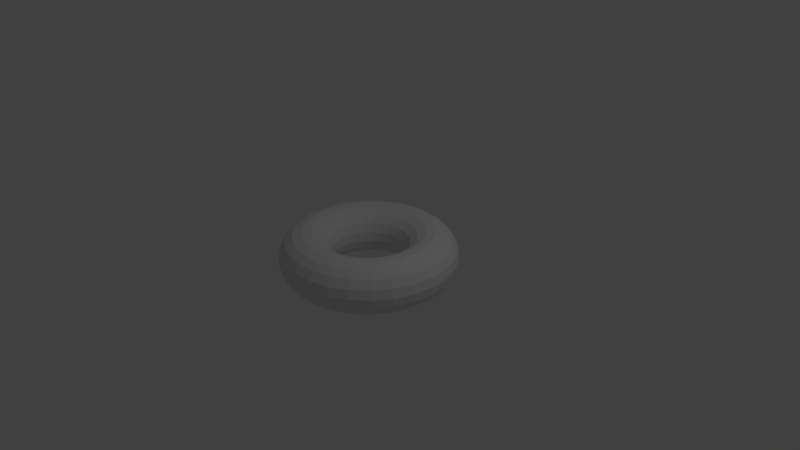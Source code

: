 # Source: torso2.blend  (saved by Blender 2.79.0; exported with 4.5.12 LTS)
import bpy
from mathutils import Matrix  # noqa: F401  (used for matrix-valued properties, if any)

bpy.ops.wm.read_factory_settings(use_empty=True)
scene = bpy.context.scene
scene.name = 'Scene'

# ---- collections
col_collection_1 = bpy.data.collections.new('Collection 1'); scene.collection.children.link(col_collection_1)

# ---- world
world_world = bpy.data.worlds.new('World'); scene.world = world_world
world_world.color = (0.05088, 0.05088, 0.05088)
world_world.use_sun_shadow = False
world_world.sun_shadow_jitter_overblur = 0.0
world_world.cycles.sampling_method = 'MANUAL'

# ---- cameras
cam_camera = bpy.data.cameras.new('Camera')
cam_camera.clip_end = 100.0
cam_camera.lens = 35.0
cam_camera.sensor_width = 32.0
cam_camera.sensor_height = 18.0
cam_camera.ortho_scale = 7.314
cam_camera.dof.focus_distance = 0.0
cam_camera.dof.aperture_fstop = 128.0

# ---- lights
light_lamp = bpy.data.lights.new('Lamp', 'POINT')
light_lamp.transmission_factor = 0.0
light_lamp.cutoff_distance = 30.0
light_lamp.energy = 100.0
light_lamp.shadow_buffer_clip_start = 1.001
light_lamp.shadow_soft_size = 0.1
light_lamp.shadow_maximum_resolution = 0.006
light_lamp.use_absolute_resolution = True

# ---- meshes
me_torus_001 = bpy.data.meshes.new('Torus.001')
me_torus_001.from_pydata([(1.16, 0.0, 0.0), (1.137, 0.0, 0.1228), (1.071, 0.0, 0.2291), (0.9716, 0.0, 0.3044), (0.8514, 0.0, 0.3385), (0.727, 0.0, 0.327), (0.6151, 0.0, 0.2713), (0.5309, 0.0, 0.179), (0.4858, 0.0, 0.06247), (0.4858, 0.0, -0.06247), (0.5309, 0.0, -0.179), (0.6151, 0.0, -0.2713), (0.727, 0.0, -0.327), (0.8514, 0.0, -0.3385), (0.9716, 0.0, -0.3044), (1.071, 0.0, -0.2291), (1.137, 0.0, -0.1228), (1.129, 0.2675, 0.0), (1.106, 0.2622, 0.1228), (1.042, 0.2471, 0.2291), (0.9454, 0.2241, 0.3044), (0.8284, 0.1963, 0.3385), (0.7074, 0.1676, 0.327), (0.5985, 0.1419, 0.2713), (0.5166, 0.1224, 0.179), (0.4727, 0.112, 0.06247), (0.4727, 0.112, -0.06247), (0.5166, 0.1224, -0.179), (0.5985, 0.1419, -0.2713), (0.7074, 0.1676, -0.327), (0.8284, 0.1963, -0.3385), (0.9454, 0.2241, -0.3044), (1.042, 0.2471, -0.2291), (1.106, 0.2622, -0.1228), (1.037, 0.5206, 0.0), (1.016, 0.5103, 0.1228), (0.9573, 0.4808, 0.2291), (0.8682, 0.436, 0.3044), (0.7608, 0.3821, 0.3385), (0.6496, 0.3263, 0.327), (0.5497, 0.2761, 0.2713), (0.4745, 0.2383, 0.179), (0.4341, 0.218, 0.06247), (0.4341, 0.218, -0.06247), (0.4745, 0.2383, -0.179), (0.5497, 0.2761, -0.2713), (0.6496, 0.3263, -0.327), (0.7608, 0.3821, -0.3385), (0.8682, 0.436, -0.3044), (0.9573, 0.4808, -0.2291), (1.016, 0.5103, -0.1228), (0.8886, 0.7456, 0.0), (0.871, 0.7309, 0.1228), (0.8206, 0.6886, 0.2291), (0.7443, 0.6245, 0.3044), (0.6522, 0.5473, 0.3385), (0.5569, 0.4673, 0.327), (0.4712, 0.3954, 0.2713), (0.4067, 0.3413, 0.179), (0.3721, 0.3123, 0.06247), (0.3721, 0.3123, -0.06247), (0.4067, 0.3413, -0.179), (0.4712, 0.3954, -0.2713), (0.5569, 0.4673, -0.327), (0.6522, 0.5473, -0.3385), (0.7443, 0.6245, -0.3044), (0.8206, 0.6886, -0.2291), (0.871, 0.7309, -0.1228), (0.6927, 0.9305, 0.0), (0.679, 0.912, 0.1228), (0.6397, 0.8593, 0.2291), (0.5802, 0.7793, 0.3044), (0.5084, 0.6829, 0.3385), (0.4341, 0.5831, 0.327), (0.3673, 0.4934, 0.2713), (0.317, 0.4259, 0.179), (0.2901, 0.3897, 0.06247), (0.2901, 0.3897, -0.06247), (0.317, 0.4259, -0.179), (0.3673, 0.4934, -0.2713), (0.4341, 0.5831, -0.327), (0.5084, 0.6829, -0.3385), (0.5802, 0.7793, -0.3044), (0.6397, 0.8593, -0.2291), (0.679, 0.912, -0.1228), (0.4595, 1.065, 0.0), (0.4504, 1.044, 0.1228), (0.4243, 0.9837, 0.2291), (0.3848, 0.8921, 0.3044), (0.3372, 0.7817, 0.3385), (0.2879, 0.6675, 0.327), (0.2436, 0.5648, 0.2713), (0.2103, 0.4875, 0.179), (0.1924, 0.4461, 0.06247), (0.1924, 0.4461, -0.06247), (0.2103, 0.4875, -0.179), (0.2436, 0.5648, -0.2713), (0.2879, 0.6675, -0.327), (0.3372, 0.7817, -0.3385), (0.3848, 0.8921, -0.3044), (0.4243, 0.9837, -0.2291), (0.4504, 1.044, -0.1228), (0.2014, 1.142, 0.0), (0.1974, 1.12, 0.1228), (0.186, 1.055, 0.2291), (0.1687, 0.9568, 0.3044), (0.1478, 0.8384, 0.3385), (0.1262, 0.7159, 0.327), (0.1068, 0.6058, 0.2713), (0.09219, 0.5229, 0.179), (0.08436, 0.4784, 0.06247), (0.08436, 0.4784, -0.06247), (0.09219, 0.5229, -0.179), (0.1068, 0.6058, -0.2713), (0.1262, 0.7159, -0.327), (0.1478, 0.8384, -0.3385), (0.1687, 0.9568, -0.3044), (0.186, 1.055, -0.2291), (0.1974, 1.12, -0.1228), (-0.06745, 1.158, 0.0), (-0.06611, 1.135, 0.1228), (-0.06229, 1.069, 0.2291), (-0.05649, 0.9699, 0.3044), (-0.0495, 0.8499, 0.3385), (-0.04227, 0.7257, 0.327), (-0.03577, 0.6141, 0.2713), (-0.03087, 0.53, 0.179), (-0.02825, 0.485, 0.06247), (-0.02825, 0.485, -0.06247), (-0.03087, 0.53, -0.179), (-0.03577, 0.6141, -0.2713), (-0.04227, 0.7257, -0.327), (-0.0495, 0.8499, -0.3385), (-0.05649, 0.9699, -0.3044), (-0.06229, 1.069, -0.2291), (-0.06611, 1.135, -0.1228), (-0.3327, 1.111, 0.0), (-0.3261, 1.089, 0.1228), (-0.3072, 1.026, 0.2291), (-0.2786, 0.9307, 0.3044), (-0.2442, 0.8156, 0.3385), (-0.2085, 0.6964, 0.327), (-0.1764, 0.5893, 0.2713), (-0.1523, 0.5086, 0.179), (-0.1393, 0.4654, 0.06247), (-0.1393, 0.4654, -0.06247), (-0.1523, 0.5086, -0.179), (-0.1764, 0.5893, -0.2713), (-0.2085, 0.6964, -0.327), (-0.2442, 0.8156, -0.3385), (-0.2786, 0.9307, -0.3044), (-0.3072, 1.026, -0.2291), (-0.3261, 1.089, -0.1228), (-0.58, 1.005, 0.0), (-0.5685, 0.9847, 0.1228), (-0.5356, 0.9277, 0.2291), (-0.4858, 0.8414, 0.3044), (-0.4257, 0.7373, 0.3385), (-0.3635, 0.6296, 0.327), (-0.3076, 0.5327, 0.2713), (-0.2655, 0.4598, 0.179), (-0.2429, 0.4207, 0.06247), (-0.2429, 0.4207, -0.06247), (-0.2655, 0.4598, -0.179), (-0.3076, 0.5327, -0.2713), (-0.3635, 0.6296, -0.327), (-0.4257, 0.7373, -0.3385), (-0.4858, 0.8414, -0.3044), (-0.5356, 0.9277, -0.2291), (-0.5685, 0.9847, -0.1228), (-0.796, 0.8438, 0.0), (-0.7803, 0.8271, 0.1228), (-0.7351, 0.7792, 0.2291), (-0.6667, 0.7067, 0.3044), (-0.5842, 0.6193, 0.3385), (-0.4989, 0.5288, 0.327), (-0.4221, 0.4474, 0.2713), (-0.3643, 0.3862, 0.179), (-0.3334, 0.3534, 0.06247), (-0.3334, 0.3534, -0.06247), (-0.3643, 0.3862, -0.179), (-0.4221, 0.4474, -0.2713), (-0.4989, 0.5288, -0.327), (-0.5842, 0.6193, -0.3385), (-0.6667, 0.7067, -0.3044), (-0.7351, 0.7792, -0.2291), (-0.7803, 0.8271, -0.1228), (-0.9692, 0.6374, 0.0), (-0.95, 0.6248, 0.1228), (-0.895, 0.5887, 0.2291), (-0.8117, 0.5339, 0.3044), (-0.7113, 0.4678, 0.3385), (-0.6074, 0.3995, 0.327), (-0.5139, 0.338, 0.2713), (-0.4436, 0.2917, 0.179), (-0.4059, 0.2669, 0.06247), (-0.4059, 0.2669, -0.06247), (-0.4436, 0.2917, -0.179), (-0.5139, 0.338, -0.2713), (-0.6074, 0.3995, -0.327), (-0.7113, 0.4678, -0.3385), (-0.8117, 0.5339, -0.3044), (-0.895, 0.5887, -0.2291), (-0.95, 0.6248, -0.1228), (-1.09, 0.3967, 0.0), (-1.068, 0.3889, 0.1228), (-1.007, 0.3664, 0.2291), (-0.913, 0.3323, 0.3044), (-0.8, 0.2912, 0.3385), (-0.6831, 0.2486, 0.327), (-0.578, 0.2104, 0.2713), (-0.4989, 0.1816, 0.179), (-0.4565, 0.1661, 0.06247), (-0.4565, 0.1661, -0.06247), (-0.4989, 0.1816, -0.179), (-0.578, 0.2104, -0.2713), (-0.6831, 0.2486, -0.327), (-0.8, 0.2912, -0.3385), (-0.913, 0.3323, -0.3044), (-1.007, 0.3664, -0.2291), (-1.068, 0.3889, -0.1228), (-1.152, 0.1347, 0.0), (-1.129, 0.132, 0.1228), (-1.064, 0.1244, 0.2291), (-0.965, 0.1128, 0.3044), (-0.8456, 0.09884, 0.3385), (-0.722, 0.08439, 0.327), (-0.6109, 0.07141, 0.2713), (-0.5273, 0.06164, 0.179), (-0.4825, 0.0564, 0.06247), (-0.4825, 0.0564, -0.06247), (-0.5273, 0.06164, -0.179), (-0.6109, 0.07141, -0.2713), (-0.722, 0.08439, -0.327), (-0.8456, 0.09884, -0.3385), (-0.965, 0.1128, -0.3044), (-1.064, 0.1244, -0.2291), (-1.129, 0.132, -0.1228), (-1.152, -0.1347, 0.0), (-1.129, -0.132, 0.1228), (-1.064, -0.1244, 0.2291), (-0.965, -0.1128, 0.3044), (-0.8456, -0.09884, 0.3385), (-0.722, -0.08439, 0.327), (-0.6109, -0.07141, 0.2713), (-0.5273, -0.06164, 0.179), (-0.4825, -0.0564, 0.06247), (-0.4825, -0.0564, -0.06247), (-0.5273, -0.06164, -0.179), (-0.6109, -0.07141, -0.2713), (-0.722, -0.08439, -0.327), (-0.8456, -0.09884, -0.3385), (-0.965, -0.1128, -0.3044), (-1.064, -0.1244, -0.2291), (-1.129, -0.132, -0.1228), (-1.09, -0.3967, 0.0), (-1.068, -0.3889, 0.1228), (-1.007, -0.3664, 0.2291), (-0.913, -0.3323, 0.3044), (-0.8, -0.2912, 0.3385), (-0.6831, -0.2486, 0.327), (-0.578, -0.2104, 0.2713), (-0.4989, -0.1816, 0.179), (-0.4565, -0.1661, 0.06247), (-0.4565, -0.1661, -0.06247), (-0.4989, -0.1816, -0.179), (-0.578, -0.2104, -0.2713), (-0.6831, -0.2486, -0.327), (-0.8, -0.2912, -0.3385), (-0.913, -0.3323, -0.3044), (-1.007, -0.3664, -0.2291), (-1.068, -0.3889, -0.1228), (-0.9692, -0.6374, 0.0), (-0.95, -0.6248, 0.1228), (-0.895, -0.5887, 0.2291), (-0.8117, -0.5339, 0.3044), (-0.7113, -0.4678, 0.3385), (-0.6074, -0.3995, 0.327), (-0.5139, -0.338, 0.2713), (-0.4436, -0.2917, 0.179), (-0.4059, -0.2669, 0.06247), (-0.4059, -0.2669, -0.06247), (-0.4436, -0.2917, -0.179), (-0.5139, -0.338, -0.2713), (-0.6074, -0.3995, -0.327), (-0.7113, -0.4678, -0.3385), (-0.8117, -0.5339, -0.3044), (-0.895, -0.5887, -0.2291), (-0.95, -0.6248, -0.1228), (-0.796, -0.8438, 0.0), (-0.7803, -0.8271, 0.1228), (-0.7351, -0.7792, 0.2291), (-0.6667, -0.7067, 0.3044), (-0.5842, -0.6193, 0.3385), (-0.4989, -0.5288, 0.327), (-0.4221, -0.4474, 0.2713), (-0.3643, -0.3862, 0.179), (-0.3334, -0.3534, 0.06247), (-0.3334, -0.3534, -0.06247), (-0.3643, -0.3862, -0.179), (-0.4221, -0.4474, -0.2713), (-0.4989, -0.5288, -0.327), (-0.5842, -0.6193, -0.3385), (-0.6667, -0.7067, -0.3044), (-0.7351, -0.7792, -0.2291), (-0.7803, -0.8271, -0.1228), (-0.58, -1.005, 0.0), (-0.5685, -0.9847, 0.1228), (-0.5356, -0.9277, 0.2291), (-0.4858, -0.8414, 0.3044), (-0.4257, -0.7373, 0.3385), (-0.3635, -0.6296, 0.327), (-0.3076, -0.5327, 0.2713), (-0.2655, -0.4598, 0.179), (-0.2429, -0.4207, 0.06247), (-0.2429, -0.4207, -0.06247), (-0.2655, -0.4598, -0.179), (-0.3076, -0.5327, -0.2713), (-0.3635, -0.6296, -0.327), (-0.4257, -0.7373, -0.3385), (-0.4858, -0.8414, -0.3044), (-0.5356, -0.9277, -0.2291), (-0.5685, -0.9847, -0.1228), (-0.3327, -1.111, 0.0), (-0.3261, -1.089, 0.1228), (-0.3072, -1.026, 0.2291), (-0.2786, -0.9307, 0.3044), (-0.2442, -0.8156, 0.3385), (-0.2085, -0.6964, 0.327), (-0.1764, -0.5893, 0.2713), (-0.1523, -0.5086, 0.179), (-0.1393, -0.4654, 0.06247), (-0.1393, -0.4654, -0.06247), (-0.1523, -0.5086, -0.179), (-0.1764, -0.5893, -0.2713), (-0.2085, -0.6964, -0.327), (-0.2442, -0.8156, -0.3385), (-0.2786, -0.9307, -0.3044), (-0.3072, -1.026, -0.2291), (-0.3261, -1.089, -0.1228), (-0.06745, -1.158, 0.0), (-0.06611, -1.135, 0.1228), (-0.06229, -1.069, 0.2291), (-0.05649, -0.9699, 0.3044), (-0.0495, -0.8499, 0.3385), (-0.04227, -0.7257, 0.327), (-0.03577, -0.6141, 0.2713), (-0.03087, -0.53, 0.179), (-0.02825, -0.485, 0.06247), (-0.02825, -0.485, -0.06247), (-0.03087, -0.53, -0.179), (-0.03577, -0.6141, -0.2713), (-0.04227, -0.7257, -0.327), (-0.0495, -0.8499, -0.3385), (-0.05649, -0.9699, -0.3044), (-0.06229, -1.069, -0.2291), (-0.06611, -1.135, -0.1228), (0.2014, -1.142, 0.0), (0.1974, -1.12, 0.1228), (0.186, -1.055, 0.2291), (0.1687, -0.9568, 0.3044), (0.1478, -0.8384, 0.3385), (0.1262, -0.7159, 0.327), (0.1068, -0.6058, 0.2713), (0.09219, -0.5229, 0.179), (0.08436, -0.4784, 0.06247), (0.08436, -0.4784, -0.06247), (0.09219, -0.5229, -0.179), (0.1068, -0.6058, -0.2713), (0.1262, -0.7159, -0.327), (0.1478, -0.8384, -0.3385), (0.1687, -0.9568, -0.3044), (0.186, -1.055, -0.2291), (0.1974, -1.12, -0.1228), (0.4595, -1.065, 0.0), (0.4504, -1.044, 0.1228), (0.4243, -0.9837, 0.2291), (0.3848, -0.8921, 0.3044), (0.3372, -0.7817, 0.3385), (0.2879, -0.6675, 0.327), (0.2436, -0.5648, 0.2713), (0.2103, -0.4875, 0.179), (0.1924, -0.4461, 0.06247), (0.1924, -0.4461, -0.06247), (0.2103, -0.4875, -0.179), (0.2436, -0.5648, -0.2713), (0.2879, -0.6675, -0.327), (0.3372, -0.7817, -0.3385), (0.3848, -0.8921, -0.3044), (0.4243, -0.9837, -0.2291), (0.4504, -1.044, -0.1228), (0.6927, -0.9305, 0.0), (0.679, -0.912, 0.1228), (0.6397, -0.8593, 0.2291), (0.5802, -0.7793, 0.3044), (0.5084, -0.6829, 0.3385), (0.4341, -0.5831, 0.327), (0.3673, -0.4934, 0.2713), (0.317, -0.4259, 0.179), (0.2901, -0.3897, 0.06247), (0.2901, -0.3897, -0.06247), (0.317, -0.4259, -0.179), (0.3673, -0.4934, -0.2713), (0.4341, -0.5831, -0.327), (0.5084, -0.6829, -0.3385), (0.5802, -0.7793, -0.3044), (0.6397, -0.8593, -0.2291), (0.679, -0.912, -0.1228), (0.8886, -0.7456, 0.0), (0.871, -0.7309, 0.1228), (0.8206, -0.6886, 0.2291), (0.7443, -0.6245, 0.3044), (0.6522, -0.5473, 0.3385), (0.5569, -0.4673, 0.327), (0.4712, -0.3954, 0.2713), (0.4067, -0.3413, 0.179), (0.3721, -0.3123, 0.06247), (0.3721, -0.3123, -0.06247), (0.4067, -0.3413, -0.179), (0.4712, -0.3954, -0.2713), (0.5569, -0.4673, -0.327), (0.6522, -0.5473, -0.3385), (0.7443, -0.6245, -0.3044), (0.8206, -0.6886, -0.2291), (0.871, -0.7309, -0.1228), (1.037, -0.5206, 0.0), (1.016, -0.5103, 0.1228), (0.9573, -0.4808, 0.2291), (0.8682, -0.436, 0.3044), (0.7608, -0.3821, 0.3385), (0.6496, -0.3263, 0.327), (0.5497, -0.2761, 0.2713), (0.4745, -0.2383, 0.179), (0.4341, -0.218, 0.06247), (0.4341, -0.218, -0.06247), (0.4745, -0.2383, -0.179), (0.5497, -0.2761, -0.2713), (0.6496, -0.3263, -0.327), (0.7608, -0.3821, -0.3385), (0.8682, -0.436, -0.3044), (0.9573, -0.4808, -0.2291), (1.016, -0.5103, -0.1228), (1.129, -0.2675, 0.0), (1.106, -0.2622, 0.1228), (1.042, -0.2471, 0.2291), (0.9454, -0.2241, 0.3044), (0.8284, -0.1963, 0.3385), (0.7074, -0.1676, 0.327), (0.5985, -0.1419, 0.2713), (0.5166, -0.1224, 0.179), (0.4727, -0.112, 0.06247), (0.4727, -0.112, -0.06247), (0.5166, -0.1224, -0.179), (0.5985, -0.1419, -0.2713), (0.7074, -0.1676, -0.327), (0.8284, -0.1963, -0.3385), (0.9454, -0.2241, -0.3044), (1.042, -0.2471, -0.2291), (1.106, -0.2622, -0.1228)], [], [(0, 17, 18, 1), (1, 18, 19, 2), (2, 19, 20, 3), (3, 20, 21, 4), (4, 21, 22, 5), (5, 22, 23, 6), (6, 23, 24, 7), (7, 24, 25, 8), (8, 25, 26, 9), (9, 26, 27, 10), (10, 27, 28, 11), (11, 28, 29, 12), (12, 29, 30, 13), (13, 30, 31, 14), (14, 31, 32, 15), (15, 32, 33, 16), (16, 33, 17, 0), (17, 34, 35, 18), (18, 35, 36, 19), (19, 36, 37, 20), (20, 37, 38, 21), (21, 38, 39, 22), (22, 39, 40, 23), (23, 40, 41, 24), (24, 41, 42, 25), (25, 42, 43, 26), (26, 43, 44, 27), (27, 44, 45, 28), (28, 45, 46, 29), (29, 46, 47, 30), (30, 47, 48, 31), (31, 48, 49, 32), (32, 49, 50, 33), (33, 50, 34, 17), (34, 51, 52, 35), (35, 52, 53, 36), (36, 53, 54, 37), (37, 54, 55, 38), (38, 55, 56, 39), (39, 56, 57, 40), (40, 57, 58, 41), (41, 58, 59, 42), (42, 59, 60, 43), (43, 60, 61, 44), (44, 61, 62, 45), (45, 62, 63, 46), (46, 63, 64, 47), (47, 64, 65, 48), (48, 65, 66, 49), (49, 66, 67, 50), (50, 67, 51, 34), (51, 68, 69, 52), (52, 69, 70, 53), (53, 70, 71, 54), (54, 71, 72, 55), (55, 72, 73, 56), (56, 73, 74, 57), (57, 74, 75, 58), (58, 75, 76, 59), (59, 76, 77, 60), (60, 77, 78, 61), (61, 78, 79, 62), (62, 79, 80, 63), (63, 80, 81, 64), (64, 81, 82, 65), (65, 82, 83, 66), (66, 83, 84, 67), (67, 84, 68, 51), (68, 85, 86, 69), (69, 86, 87, 70), (70, 87, 88, 71), (71, 88, 89, 72), (72, 89, 90, 73), (73, 90, 91, 74), (74, 91, 92, 75), (75, 92, 93, 76), (76, 93, 94, 77), (77, 94, 95, 78), (78, 95, 96, 79), (79, 96, 97, 80), (80, 97, 98, 81), (81, 98, 99, 82), (82, 99, 100, 83), (83, 100, 101, 84), (84, 101, 85, 68), (85, 102, 103, 86), (86, 103, 104, 87), (87, 104, 105, 88), (88, 105, 106, 89), (89, 106, 107, 90), (90, 107, 108, 91), (91, 108, 109, 92), (92, 109, 110, 93), (93, 110, 111, 94), (94, 111, 112, 95), (95, 112, 113, 96), (96, 113, 114, 97), (97, 114, 115, 98), (98, 115, 116, 99), (99, 116, 117, 100), (100, 117, 118, 101), (101, 118, 102, 85), (102, 119, 120, 103), (103, 120, 121, 104), (104, 121, 122, 105), (105, 122, 123, 106), (106, 123, 124, 107), (107, 124, 125, 108), (108, 125, 126, 109), (109, 126, 127, 110), (110, 127, 128, 111), (111, 128, 129, 112), (112, 129, 130, 113), (113, 130, 131, 114), (114, 131, 132, 115), (115, 132, 133, 116), (116, 133, 134, 117), (117, 134, 135, 118), (118, 135, 119, 102), (119, 136, 137, 120), (120, 137, 138, 121), (121, 138, 139, 122), (122, 139, 140, 123), (123, 140, 141, 124), (124, 141, 142, 125), (125, 142, 143, 126), (126, 143, 144, 127), (127, 144, 145, 128), (128, 145, 146, 129), (129, 146, 147, 130), (130, 147, 148, 131), (131, 148, 149, 132), (132, 149, 150, 133), (133, 150, 151, 134), (134, 151, 152, 135), (135, 152, 136, 119), (136, 153, 154, 137), (137, 154, 155, 138), (138, 155, 156, 139), (139, 156, 157, 140), (140, 157, 158, 141), (141, 158, 159, 142), (142, 159, 160, 143), (143, 160, 161, 144), (144, 161, 162, 145), (145, 162, 163, 146), (146, 163, 164, 147), (147, 164, 165, 148), (148, 165, 166, 149), (149, 166, 167, 150), (150, 167, 168, 151), (151, 168, 169, 152), (152, 169, 153, 136), (153, 170, 171, 154), (154, 171, 172, 155), (155, 172, 173, 156), (156, 173, 174, 157), (157, 174, 175, 158), (158, 175, 176, 159), (159, 176, 177, 160), (160, 177, 178, 161), (161, 178, 179, 162), (162, 179, 180, 163), (163, 180, 181, 164), (164, 181, 182, 165), (165, 182, 183, 166), (166, 183, 184, 167), (167, 184, 185, 168), (168, 185, 186, 169), (169, 186, 170, 153), (170, 187, 188, 171), (171, 188, 189, 172), (172, 189, 190, 173), (173, 190, 191, 174), (174, 191, 192, 175), (175, 192, 193, 176), (176, 193, 194, 177), (177, 194, 195, 178), (178, 195, 196, 179), (179, 196, 197, 180), (180, 197, 198, 181), (181, 198, 199, 182), (182, 199, 200, 183), (183, 200, 201, 184), (184, 201, 202, 185), (185, 202, 203, 186), (186, 203, 187, 170), (187, 204, 205, 188), (188, 205, 206, 189), (189, 206, 207, 190), (190, 207, 208, 191), (191, 208, 209, 192), (192, 209, 210, 193), (193, 210, 211, 194), (194, 211, 212, 195), (195, 212, 213, 196), (196, 213, 214, 197), (197, 214, 215, 198), (198, 215, 216, 199), (199, 216, 217, 200), (200, 217, 218, 201), (201, 218, 219, 202), (202, 219, 220, 203), (203, 220, 204, 187), (204, 221, 222, 205), (205, 222, 223, 206), (206, 223, 224, 207), (207, 224, 225, 208), (208, 225, 226, 209), (209, 226, 227, 210), (210, 227, 228, 211), (211, 228, 229, 212), (212, 229, 230, 213), (213, 230, 231, 214), (214, 231, 232, 215), (215, 232, 233, 216), (216, 233, 234, 217), (217, 234, 235, 218), (218, 235, 236, 219), (219, 236, 237, 220), (220, 237, 221, 204), (221, 238, 239, 222), (222, 239, 240, 223), (223, 240, 241, 224), (224, 241, 242, 225), (225, 242, 243, 226), (226, 243, 244, 227), (227, 244, 245, 228), (228, 245, 246, 229), (229, 246, 247, 230), (230, 247, 248, 231), (231, 248, 249, 232), (232, 249, 250, 233), (233, 250, 251, 234), (234, 251, 252, 235), (235, 252, 253, 236), (236, 253, 254, 237), (237, 254, 238, 221), (238, 255, 256, 239), (239, 256, 257, 240), (240, 257, 258, 241), (241, 258, 259, 242), (242, 259, 260, 243), (243, 260, 261, 244), (244, 261, 262, 245), (245, 262, 263, 246), (246, 263, 264, 247), (247, 264, 265, 248), (248, 265, 266, 249), (249, 266, 267, 250), (250, 267, 268, 251), (251, 268, 269, 252), (252, 269, 270, 253), (253, 270, 271, 254), (254, 271, 255, 238), (255, 272, 273, 256), (256, 273, 274, 257), (257, 274, 275, 258), (258, 275, 276, 259), (259, 276, 277, 260), (260, 277, 278, 261), (261, 278, 279, 262), (262, 279, 280, 263), (263, 280, 281, 264), (264, 281, 282, 265), (265, 282, 283, 266), (266, 283, 284, 267), (267, 284, 285, 268), (268, 285, 286, 269), (269, 286, 287, 270), (270, 287, 288, 271), (271, 288, 272, 255), (272, 289, 290, 273), (273, 290, 291, 274), (274, 291, 292, 275), (275, 292, 293, 276), (276, 293, 294, 277), (277, 294, 295, 278), (278, 295, 296, 279), (279, 296, 297, 280), (280, 297, 298, 281), (281, 298, 299, 282), (282, 299, 300, 283), (283, 300, 301, 284), (284, 301, 302, 285), (285, 302, 303, 286), (286, 303, 304, 287), (287, 304, 305, 288), (288, 305, 289, 272), (289, 306, 307, 290), (290, 307, 308, 291), (291, 308, 309, 292), (292, 309, 310, 293), (293, 310, 311, 294), (294, 311, 312, 295), (295, 312, 313, 296), (296, 313, 314, 297), (297, 314, 315, 298), (298, 315, 316, 299), (299, 316, 317, 300), (300, 317, 318, 301), (301, 318, 319, 302), (302, 319, 320, 303), (303, 320, 321, 304), (304, 321, 322, 305), (305, 322, 306, 289), (306, 323, 324, 307), (307, 324, 325, 308), (308, 325, 326, 309), (309, 326, 327, 310), (310, 327, 328, 311), (311, 328, 329, 312), (312, 329, 330, 313), (313, 330, 331, 314), (314, 331, 332, 315), (315, 332, 333, 316), (316, 333, 334, 317), (317, 334, 335, 318), (318, 335, 336, 319), (319, 336, 337, 320), (320, 337, 338, 321), (321, 338, 339, 322), (322, 339, 323, 306), (323, 340, 341, 324), (324, 341, 342, 325), (325, 342, 343, 326), (326, 343, 344, 327), (327, 344, 345, 328), (328, 345, 346, 329), (329, 346, 347, 330), (330, 347, 348, 331), (331, 348, 349, 332), (332, 349, 350, 333), (333, 350, 351, 334), (334, 351, 352, 335), (335, 352, 353, 336), (336, 353, 354, 337), (337, 354, 355, 338), (338, 355, 356, 339), (339, 356, 340, 323), (340, 357, 358, 341), (341, 358, 359, 342), (342, 359, 360, 343), (343, 360, 361, 344), (344, 361, 362, 345), (345, 362, 363, 346), (346, 363, 364, 347), (347, 364, 365, 348), (348, 365, 366, 349), (349, 366, 367, 350), (350, 367, 368, 351), (351, 368, 369, 352), (352, 369, 370, 353), (353, 370, 371, 354), (354, 371, 372, 355), (355, 372, 373, 356), (356, 373, 357, 340), (357, 374, 375, 358), (358, 375, 376, 359), (359, 376, 377, 360), (360, 377, 378, 361), (361, 378, 379, 362), (362, 379, 380, 363), (363, 380, 381, 364), (364, 381, 382, 365), (365, 382, 383, 366), (366, 383, 384, 367), (367, 384, 385, 368), (368, 385, 386, 369), (369, 386, 387, 370), (370, 387, 388, 371), (371, 388, 389, 372), (372, 389, 390, 373), (373, 390, 374, 357), (374, 391, 392, 375), (375, 392, 393, 376), (376, 393, 394, 377), (377, 394, 395, 378), (378, 395, 396, 379), (379, 396, 397, 380), (380, 397, 398, 381), (381, 398, 399, 382), (382, 399, 400, 383), (383, 400, 401, 384), (384, 401, 402, 385), (385, 402, 403, 386), (386, 403, 404, 387), (387, 404, 405, 388), (388, 405, 406, 389), (389, 406, 407, 390), (390, 407, 391, 374), (391, 408, 409, 392), (392, 409, 410, 393), (393, 410, 411, 394), (394, 411, 412, 395), (395, 412, 413, 396), (396, 413, 414, 397), (397, 414, 415, 398), (398, 415, 416, 399), (399, 416, 417, 400), (400, 417, 418, 401), (401, 418, 419, 402), (402, 419, 420, 403), (403, 420, 421, 404), (404, 421, 422, 405), (405, 422, 423, 406), (406, 423, 424, 407), (407, 424, 408, 391), (408, 425, 426, 409), (409, 426, 427, 410), (410, 427, 428, 411), (411, 428, 429, 412), (412, 429, 430, 413), (413, 430, 431, 414), (414, 431, 432, 415), (415, 432, 433, 416), (416, 433, 434, 417), (417, 434, 435, 418), (418, 435, 436, 419), (419, 436, 437, 420), (420, 437, 438, 421), (421, 438, 439, 422), (422, 439, 440, 423), (423, 440, 441, 424), (424, 441, 425, 408), (425, 442, 443, 426), (426, 443, 444, 427), (427, 444, 445, 428), (428, 445, 446, 429), (429, 446, 447, 430), (430, 447, 448, 431), (431, 448, 449, 432), (432, 449, 450, 433), (433, 450, 451, 434), (434, 451, 452, 435), (435, 452, 453, 436), (436, 453, 454, 437), (437, 454, 455, 438), (438, 455, 456, 439), (439, 456, 457, 440), (440, 457, 458, 441), (441, 458, 442, 425), (442, 0, 1, 443), (443, 1, 2, 444), (444, 2, 3, 445), (445, 3, 4, 446), (446, 4, 5, 447), (447, 5, 6, 448), (448, 6, 7, 449), (449, 7, 8, 450), (450, 8, 9, 451), (451, 9, 10, 452), (452, 10, 11, 453), (453, 11, 12, 454), (454, 12, 13, 455), (455, 13, 14, 456), (456, 14, 15, 457), (457, 15, 16, 458), (458, 16, 0, 442)])
me_torus_001.use_remesh_preserve_volume = False
me_torus_001.use_remesh_preserve_attributes = False
me_torus_001.use_mirror_vertex_groups = False
me_torus_001.update()

# ---- objects
ob_torus_001 = bpy.data.objects.new('Torus.001', me_torus_001)
ob_lamp = bpy.data.objects.new('Lamp', light_lamp)
ob_camera = bpy.data.objects.new('Camera', cam_camera)

# ---- transforms, parenting, visibility, modifiers, constraints
ob_torus_001.location = (0.0, 0.0, 0.0)
ob_torus_001.lineart.crease_threshold = 0.0
ob_lamp.location = (4.076, 1.005, 5.904)
ob_lamp.rotation_euler = (0.6503, 0.05522, 1.866)
ob_lamp.lock_rotations_4d = False
ob_lamp.empty_display_type = 'ARROWS'
ob_lamp.color = (0.0, 0.0, 0.0, 0.0)
ob_lamp.lineart.crease_threshold = 0.0
ob_camera.location = (7.481, -6.508, 5.344)
ob_camera.rotation_euler = (1.109, 0.0, 0.8149)
ob_camera.lock_rotations_4d = False
ob_camera.empty_display_type = 'ARROWS'
ob_camera.color = (0.0, 0.0, 0.0, 0.0)
ob_camera.display_type = 'WIRE'
ob_camera.lineart.crease_threshold = 0.0

# ---- collection membership
col_collection_1.objects.link(ob_torus_001)
col_collection_1.objects.link(ob_lamp)
col_collection_1.objects.link(ob_camera)

# ---- scene / render settings (as saved in the file)
scene.camera = ob_camera
scene.frame_start = 1; scene.frame_end = 250; scene.frame_set(1)
scene.render.engine = 'BLENDER_EEVEE_NEXT'
scene.render.resolution_percentage = 50
scene.render.dither_intensity = 0.0
scene.cycles.use_denoising = False
scene.cycles.samples = 128
scene.cycles.sampling_pattern = 'TABULATED_SOBOL'
scene.cycles.use_adaptive_sampling = False
scene.cycles.use_light_tree = False
scene.cycles.blur_glossy = 0.0
scene.cycles.sample_clamp_indirect = 0.0
scene.view_settings.view_transform = 'Standard'
bpy.context.view_layer.update()
